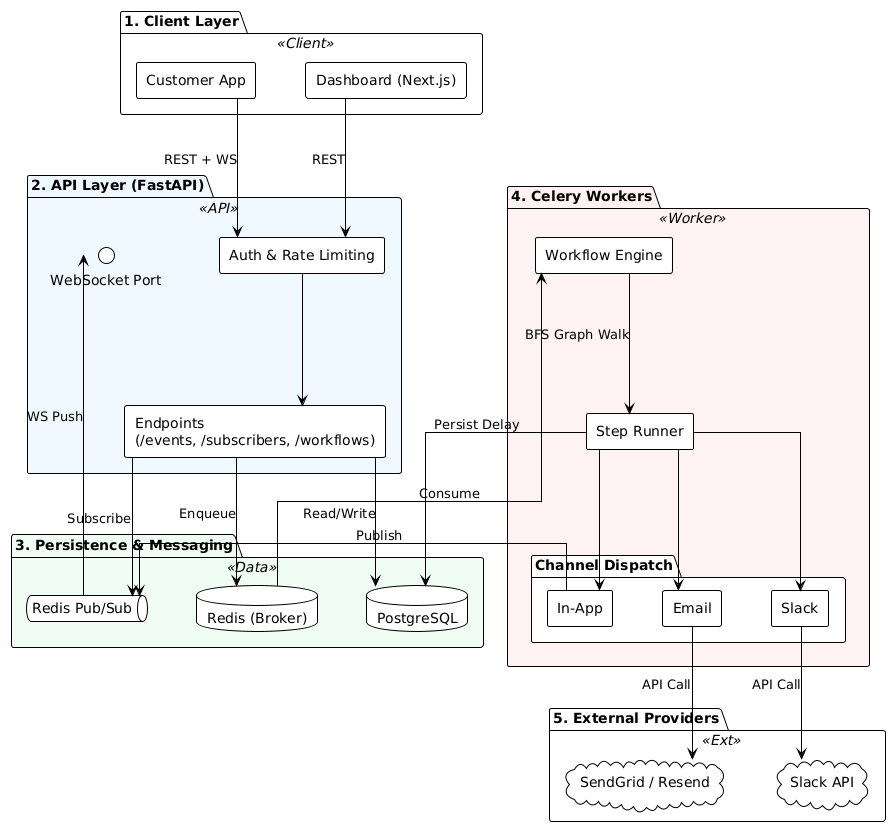

The diagram above was rendered by PlantUML. Its source (embedded in the PNG):
@startuml
!theme plain
skinparam linetype ortho
skinparam componentStyle rectangle
skinparam shadowing false
skinparam defaultFontName Arial
skinparam packageTitleAlignment center
skinparam ranksep 60
skinparam nodesep 50

' Subtle background colors to distinguish layers
skinparam package {
    BackgroundColor<<Client>> #F8FAFC
    BackgroundColor<<API>> #F0F9FF
    BackgroundColor<<Data>> #F0FDF4
    BackgroundColor<<Worker>> #FEF2F2
    BackgroundColor<<Ext>> #FAFAFA
}

package "1. Client Layer" <<Client>> {
    [Customer App] as CA
    [Dashboard (Next.js)] as DB
}

package "2. API Layer (FastAPI)" <<API>> {
    component "Auth & Rate Limiting" as Auth
    component "Endpoints\n(/events, /subscribers, /workflows)" as Endpoints
    () "WebSocket Port" as WS_Port
}

package "3. Persistence & Messaging" <<Data>> {
    database "PostgreSQL" as PG
    database "Redis (Broker)" as RedisB
    queue "Redis Pub/Sub" as PubSub
}

package "4. Celery Workers" <<Worker>> {
    component "Workflow Engine" as WE
    component "Step Runner" as SR
    
    package "Channel Dispatch" {
        [In-App] as IA
        [Email] as EM
        [Slack] as SL
    }
}

package "5. External Providers" <<Ext>> {
    cloud "SendGrid / Resend" as SG
    cloud "Slack API" as S_API
}

' Force horizontal alignment for cleaner layout
CA -[hidden]right- DB
PG -[hidden]right- RedisB
RedisB -[hidden]right- PubSub
IA -[hidden]right- EM
EM -[hidden]right- SL

' Relationships
CA ---> Auth : " REST + WS"
DB ---> Auth : " REST"
Auth ---> Endpoints

Endpoints ---> PG : " Read/Write"
Endpoints ---> RedisB : " Enqueue"
Endpoints ---> PubSub : " Subscribe"

RedisB ---> WE : " Consume"
WE ---> SR : " BFS Graph Walk"
SR ---> PG : " Persist Delay"

SR ---> IA
SR ---> EM
SR ---> SL

IA ---> PubSub : " Publish"
EM ---> SG : " API Call"
SL ---> S_API : " API Call"
PubSub ---> WS_Port : " WS Push"
@enduml